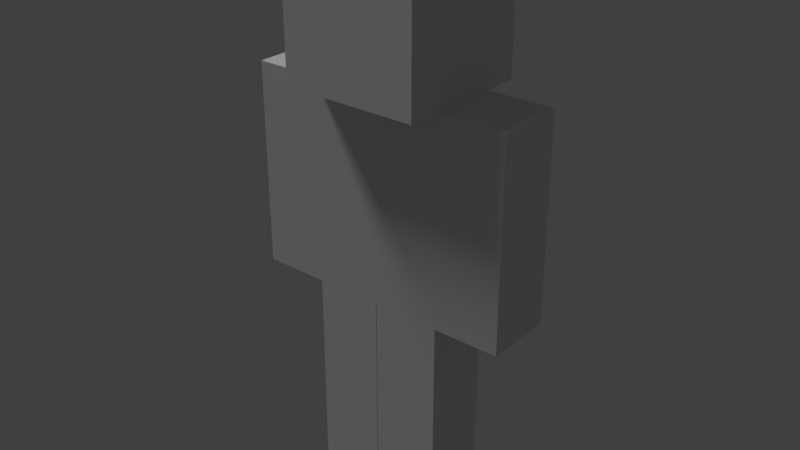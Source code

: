 # Source: Player.blend  (saved by Blender 2.79.0; exported with 4.5.12 LTS)
import bpy
from mathutils import Matrix  # noqa: F401  (used for matrix-valued properties, if any)

bpy.ops.wm.read_factory_settings(use_empty=True)
scene = bpy.context.scene
scene.name = 'Scene'

# ---- collections
col_collection_1 = bpy.data.collections.new('Collection 1'); scene.collection.children.link(col_collection_1)

# ---- materials (node trees are filled in below, after node groups)
mat_material = bpy.data.materials.new('Material')
mat_material.alpha_threshold = 0.0
mat_material.use_transparent_shadow = False
mat_material.roughness = 0.5
mat_material.line_color = (0.0, 0.0, 0.0, 1.0)

# ---- material node trees

# ---- world
world_world = bpy.data.worlds.new('World'); scene.world = world_world
world_world.color = (0.05088, 0.05088, 0.05088)
world_world.use_sun_shadow = False
world_world.sun_shadow_jitter_overblur = 0.0
world_world.cycles.sampling_method = 'MANUAL'

# ---- lights
light_hemi = bpy.data.lights.new('Hemi', 'SUN')
light_hemi.transmission_factor = 0.0
light_hemi.angle = 0.1993
light_hemi.energy = 1.0
light_hemi.shadow_buffer_clip_start = 0.5
light_hemi.shadow_soft_size = 0.1
light_hemi.shadow_cascade_max_distance = 1000.0

# ---- meshes
me_cube = bpy.data.meshes.new('Cube')
me_cube.from_pydata([(-1.0, -1.0, 6.003), (-1.0, 1.0, 6.003), (-1.0, -1.0, 8.003), (-1.0, 1.0, 8.003), (-1.0, -0.5, 3.003), (-1.0, 0.5, 3.003), (-1.0, -0.5, 6.003), (-1.0, 0.5, 6.003), (-0.004991, 0.5, 0.002385), (-0.004991, -0.5, 0.002385), (-1.0, -0.5, 0.002385), (-1.0, 0.5, 0.002385), (-0.00499, 0.5, 3.002), (-0.004991, -0.5, 3.002), (-1.0, -0.5, 3.002), (-1.0, 0.5, 3.002), (-0.004991, 0.5, 1.462), (-0.00499, 0.5, 1.543), (-0.004991, -0.5, 1.002), (-0.004991, -0.5, 2.002), (-1.0, -0.5, 1.002), (-1.0, -0.5, 2.002), (-1.0, 0.5, 1.462), (-1.0, 0.5, 1.543), (-0.004991, -2.98e-08, 0.002385), (-1.0, 8.941e-08, 0.002385), (-0.004991, -3.278e-07, 3.002), (-1.0, 8.941e-08, 3.002), (-1.0, 8.941e-08, 1.002), (-1.0, 5.96e-08, 2.002), (-0.004991, -1.192e-07, 1.002), (-0.004991, -1.788e-07, 2.002), (-1.0, 0.5, 3.003), (-1.0, -0.5, 3.003), (-1.971, -0.5, 3.003), (-1.971, 0.5, 3.003), (-1.0, 0.5, 6.003), (-1.0, -0.5, 6.003), (-1.971, -0.5, 6.003), (-1.971, 0.5, 6.003), (-1.0, 0.5, 4.463), (-1.0, 0.5, 4.543), (-1.0, -0.5, 4.003), (-1.0, -0.5, 5.003), (-1.971, -0.5, 4.003), (-1.971, -0.5, 5.003), (-1.971, 0.5, 4.463), (-1.971, 0.5, 4.543), (-1.0, -4.333e-07, 3.003), (-1.971, -3.141e-07, 3.003), (-1.0, -7.314e-07, 6.003), (-1.971, -3.141e-07, 6.003), (-1.971, -3.141e-07, 4.003), (-1.971, -3.439e-07, 5.003), (-1.0, -5.227e-07, 4.003), (-1.0, -5.823e-07, 5.003), (1.0, -1.0, 6.003), (1.0, 1.0, 6.003), (1.0, -1.0, 8.003), (1.0, 1.0, 8.003), (1.0, -0.5, 3.003), (1.0, 0.5, 3.003), (1.0, -0.5, 6.003), (1.0, 0.5, 6.003), (0.004991, 0.5, 0.002385), (0.004991, -0.5, 0.002385), (1.0, -0.5, 0.002385), (1.0, 0.5, 0.002385), (0.00499, 0.5, 3.002), (0.004991, -0.5, 3.002), (1.0, -0.5, 3.002), (1.0, 0.5, 3.002), (0.0, 1.0, 6.003), (0.0, -1.0, 6.003), (0.0, 1.0, 8.003), (0.0, -1.0, 8.003), (0.0, 0.5, 3.003), (0.0, -0.5, 3.003), (0.0, 0.5, 6.003), (0.0, -0.5, 6.003), (0.004991, 0.5, 1.462), (0.00499, 0.5, 1.543), (0.004991, -0.5, 1.002), (0.004991, -0.5, 2.002), (1.0, -0.5, 1.002), (1.0, -0.5, 2.002), (1.0, 0.5, 1.462), (1.0, 0.5, 1.543), (0.004991, -2.98e-08, 0.002385), (1.0, 8.941e-08, 0.002385), (0.004991, -3.278e-07, 3.002), (1.0, 8.941e-08, 3.002), (1.0, 8.941e-08, 1.002), (1.0, 5.96e-08, 2.002), (0.004991, -1.192e-07, 1.002), (0.004991, -1.788e-07, 2.002), (1.0, 0.5, 3.003), (1.0, -0.5, 3.003), (1.971, -0.5, 3.003), (1.971, 0.5, 3.003), (1.0, 0.5, 6.003), (1.0, -0.5, 6.003), (1.971, -0.5, 6.003), (1.971, 0.5, 6.003), (1.0, 0.5, 4.463), (1.0, 0.5, 4.543), (1.0, -0.5, 4.003), (1.0, -0.5, 5.003), (1.971, -0.5, 4.003), (1.971, -0.5, 5.003), (1.971, 0.5, 4.463), (1.971, 0.5, 4.543), (1.0, -4.333e-07, 3.003), (1.971, -3.141e-07, 3.003), (1.0, -7.314e-07, 6.003), (1.971, -3.141e-07, 6.003), (1.971, -3.141e-07, 4.003), (1.971, -3.439e-07, 5.003), (1.0, -5.227e-07, 4.003), (1.0, -5.823e-07, 5.003), (-0.9818, 0.05167, 3.261), (0.7839, -0.3152, 2.984)], [], [(72, 73, 0, 1), (74, 3, 2, 75), (73, 75, 2, 0), (0, 2, 3, 1), (74, 72, 1, 3), (76, 77, 4, 5), (78, 7, 6, 79), (77, 79, 6, 4), (4, 6, 7, 5), (78, 76, 5, 7), (24, 9, 10, 25), (26, 27, 14, 13), (31, 26, 13, 19), (19, 13, 14, 21), (29, 27, 15, 23), (16, 8, 11, 22), (12, 17, 23, 15), (17, 16, 22, 23), (25, 28, 22, 11), (28, 29, 23, 22), (9, 18, 20, 10), (18, 19, 21, 20), (24, 30, 18, 9), (30, 31, 19, 18), (16, 17, 31, 30), (8, 16, 30, 24), (20, 21, 29, 28), (10, 20, 28, 25), (21, 14, 27, 29), (17, 12, 26, 31), (12, 15, 27, 26), (8, 24, 25, 11), (48, 33, 34, 49), (50, 51, 38, 37), (55, 50, 37, 43), (43, 37, 38, 45), (53, 51, 39, 47), (40, 32, 35, 46), (36, 41, 47, 39), (41, 40, 46, 47), (49, 52, 46, 35), (52, 53, 47, 46), (33, 42, 44, 34), (42, 43, 45, 44), (48, 54, 42, 33), (54, 55, 43, 42), (40, 41, 55, 54), (32, 40, 54, 48), (44, 45, 53, 52), (34, 44, 52, 49), (45, 38, 51, 53), (41, 36, 50, 55), (36, 39, 51, 50), (32, 48, 49, 35), (72, 57, 56, 73), (74, 75, 58, 59), (73, 56, 58, 75), (56, 57, 59, 58), (74, 59, 57, 72), (76, 61, 60, 77), (78, 79, 62, 63), (77, 60, 62, 79), (60, 61, 63, 62), (78, 63, 61, 76), (88, 89, 66, 65), (90, 69, 70, 91), (95, 83, 69, 90), (83, 85, 70, 69), (93, 87, 71, 91), (80, 86, 67, 64), (68, 71, 87, 81), (81, 87, 86, 80), (89, 67, 86, 92), (92, 86, 87, 93), (65, 66, 84, 82), (82, 84, 85, 83), (88, 65, 82, 94), (94, 82, 83, 95), (80, 94, 95, 81), (64, 88, 94, 80), (84, 92, 93, 85), (66, 89, 92, 84), (85, 93, 91, 70), (81, 95, 90, 68), (68, 90, 91, 71), (64, 67, 89, 88), (112, 113, 98, 97), (114, 101, 102, 115), (119, 107, 101, 114), (107, 109, 102, 101), (117, 111, 103, 115), (104, 110, 99, 96), (100, 103, 111, 105), (105, 111, 110, 104), (113, 99, 110, 116), (116, 110, 111, 117), (97, 98, 108, 106), (106, 108, 109, 107), (112, 97, 106, 118), (118, 106, 107, 119), (104, 118, 119, 105), (96, 112, 118, 104), (108, 116, 117, 109), (98, 113, 116, 108), (109, 117, 115, 102), (105, 119, 114, 100), (100, 114, 115, 103), (96, 99, 113, 112)])
_uv = me_cube.uv_layers.new(name='UVMap')
_uv.uv.foreach_set('vector', [0.9328, 0.7818, 0.7999, 0.7818, 0.7999, 0.7154, 0.9328, 0.7154, 0.5341, 0.7818, 0.5341, 0.7154, 0.667, 0.7154, 0.667, 0.7818, 0.7999, 0.7818, 0.667, 0.7818, 0.667, 0.7154, 0.7999, 0.7154, 0.7999, 0.7154, 0.667, 0.7154, 0.667, 0.5825, 0.7999, 0.5825, 0.5341, 0.7818, 0.4012, 0.7818, 0.4012, 0.7154, 0.5341, 0.7154, 0.5223, 0.6836, 0.5223, 0.621, 0.5849, 0.621, 0.5849, 0.6836, 0.5223, 0.3704, 0.5849, 0.3704, 0.5849, 0.433, 0.5223, 0.433, 0.5223, 0.621, 0.5223, 0.433, 0.5849, 0.433, 0.5849, 0.621, 0.5849, 0.621, 0.5849, 0.433, 0.6476, 0.433, 0.6476, 0.621, 0.5223, 0.3704, 0.5223, 0.1824, 0.5849, 0.1824, 0.5849, 0.3704, 0.7439, 0.05205, 0.7439, 0.08372, 0.6809, 0.08372, 0.6809, 0.05205, 0.7439, 0.3054, 0.6809, 0.3054, 0.6809, 0.2737, 0.7439, 0.2737, 0.7756, 0.2104, 0.7756, 0.2737, 0.7439, 0.2737, 0.7439, 0.2104, 0.7439, 0.2104, 0.7439, 0.2737, 0.6809, 0.2737, 0.6809, 0.2104, 0.6492, 0.2104, 0.6492, 0.2737, 0.6176, 0.2737, 0.6176, 0.1813, 0.7439, 0.4346, 0.7439, 0.5271, 0.6809, 0.5271, 0.6809, 0.4346, 0.7439, 0.3371, 0.7439, 0.4295, 0.6809, 0.4295, 0.6809, 0.3371, 0.7439, 0.4295, 0.7439, 0.4346, 0.6809, 0.4346, 0.6809, 0.4295, 0.6492, 0.08372, 0.6492, 0.1471, 0.6176, 0.1762, 0.6176, 0.08372, 0.6492, 0.1471, 0.6492, 0.2104, 0.6176, 0.1813, 0.6176, 0.1762, 0.7439, 0.08372, 0.7439, 0.1471, 0.6809, 0.1471, 0.6809, 0.08372, 0.7439, 0.1471, 0.7439, 0.2104, 0.6809, 0.2104, 0.6809, 0.1471, 0.7756, 0.08372, 0.7756, 0.1471, 0.7439, 0.1471, 0.7439, 0.08372, 0.7756, 0.1471, 0.7756, 0.2104, 0.7439, 0.2104, 0.7439, 0.1471, 0.8073, 0.1762, 0.8073, 0.1813, 0.7756, 0.2104, 0.7756, 0.1471, 0.8073, 0.08372, 0.8073, 0.1762, 0.7756, 0.1471, 0.7756, 0.08372, 0.6809, 0.1471, 0.6809, 0.2104, 0.6492, 0.2104, 0.6492, 0.1471, 0.6809, 0.08372, 0.6809, 0.1471, 0.6492, 0.1471, 0.6492, 0.08372, 0.6809, 0.2104, 0.6809, 0.2737, 0.6492, 0.2737, 0.6492, 0.2104, 0.8073, 0.1813, 0.8073, 0.2737, 0.7756, 0.2737, 0.7756, 0.2104, 0.7439, 0.3371, 0.6809, 0.3371, 0.6809, 0.3054, 0.7439, 0.3054, 0.7439, 0.02038, 0.7439, 0.05205, 0.6809, 0.05205, 0.6809, 0.02038, 0.8409, 0.5619, 0.8409, 0.5265, 0.9095, 0.5265, 0.9095, 0.5619, 0.8409, 0.2791, 0.9095, 0.2791, 0.9095, 0.3144, 0.8409, 0.3144, 0.8055, 0.3851, 0.8055, 0.3144, 0.8409, 0.3144, 0.8409, 0.3851, 0.8409, 0.3851, 0.8409, 0.3144, 0.9095, 0.3144, 0.9095, 0.3851, 0.9449, 0.3851, 0.9449, 0.3144, 0.9802, 0.3144, 0.9802, 0.4176, 0.8409, 0.1348, 0.8409, 0.03159, 0.9095, 0.03159, 0.9095, 0.1348, 0.8409, 0.2437, 0.8409, 0.1405, 0.9095, 0.1405, 0.9095, 0.2437, 0.8409, 0.1405, 0.8409, 0.1348, 0.9095, 0.1348, 0.9095, 0.1405, 0.9449, 0.5265, 0.9449, 0.4558, 0.9802, 0.4233, 0.9802, 0.5265, 0.9449, 0.4558, 0.9449, 0.3851, 0.9802, 0.4176, 0.9802, 0.4233, 0.8409, 0.5265, 0.8409, 0.4558, 0.9095, 0.4558, 0.9095, 0.5265, 0.8409, 0.4558, 0.8409, 0.3851, 0.9095, 0.3851, 0.9095, 0.4558, 0.8055, 0.5265, 0.8055, 0.4558, 0.8409, 0.4558, 0.8409, 0.5265, 0.8055, 0.4558, 0.8055, 0.3851, 0.8409, 0.3851, 0.8409, 0.4558, 0.7702, 0.4233, 0.7702, 0.4176, 0.8055, 0.3851, 0.8055, 0.4558, 0.7702, 0.5265, 0.7702, 0.4233, 0.8055, 0.4558, 0.8055, 0.5265, 0.9095, 0.4558, 0.9095, 0.3851, 0.9449, 0.3851, 0.9449, 0.4558, 0.9095, 0.5265, 0.9095, 0.4558, 0.9449, 0.4558, 0.9449, 0.5265, 0.9095, 0.3851, 0.9095, 0.3144, 0.9449, 0.3144, 0.9449, 0.3851, 0.7702, 0.4176, 0.7702, 0.3144, 0.8055, 0.3144, 0.8055, 0.3851, 0.8409, 0.2437, 0.9095, 0.2437, 0.9095, 0.2791, 0.8409, 0.2791, 0.8409, 0.5972, 0.8409, 0.5619, 0.9095, 0.5619, 0.9095, 0.5972, 0.9328, 0.7818, 0.9328, 0.8482, 0.7999, 0.8482, 0.7999, 0.7818, 0.5341, 0.7818, 0.667, 0.7818, 0.667, 0.8482, 0.5341, 0.8482, 0.7999, 0.7818, 0.7999, 0.8482, 0.667, 0.8482, 0.667, 0.7818, 0.7999, 0.8482, 0.7999, 0.9811, 0.667, 0.9811, 0.667, 0.8482, 0.5341, 0.7818, 0.5341, 0.8482, 0.4012, 0.8482, 0.4012, 0.7818, 0.5223, 0.6836, 0.4596, 0.6836, 0.4596, 0.621, 0.5223, 0.621, 0.5223, 0.3704, 0.5223, 0.433, 0.4596, 0.433, 0.4596, 0.3704, 0.5223, 0.621, 0.4596, 0.621, 0.4596, 0.433, 0.5223, 0.433, 0.4596, 0.621, 0.397, 0.621, 0.397, 0.433, 0.4596, 0.433, 0.5223, 0.3704, 0.4596, 0.3704, 0.4596, 0.1824, 0.5223, 0.1824, 0.315, 0.0402, 0.3785, 0.0402, 0.3785, 0.0721, 0.315, 0.0721, 0.315, 0.2954, 0.315, 0.2635, 0.3785, 0.2635, 0.3785, 0.2954, 0.2831, 0.1997, 0.315, 0.1997, 0.315, 0.2635, 0.2831, 0.2635, 0.315, 0.1997, 0.3785, 0.1997, 0.3785, 0.2635, 0.315, 0.2635, 0.4104, 0.1997, 0.4423, 0.1704, 0.4423, 0.2635, 0.4104, 0.2635, 0.315, 0.4255, 0.3785, 0.4255, 0.3785, 0.5187, 0.315, 0.5187, 0.315, 0.3273, 0.3785, 0.3273, 0.3785, 0.4204, 0.315, 0.4204, 0.315, 0.4204, 0.3785, 0.4204, 0.3785, 0.4255, 0.315, 0.4255, 0.4104, 0.0721, 0.4423, 0.0721, 0.4423, 0.1652, 0.4104, 0.1359, 0.4104, 0.1359, 0.4423, 0.1652, 0.4423, 0.1704, 0.4104, 0.1997, 0.315, 0.0721, 0.3785, 0.0721, 0.3785, 0.1359, 0.315, 0.1359, 0.315, 0.1359, 0.3785, 0.1359, 0.3785, 0.1997, 0.315, 0.1997, 0.2831, 0.0721, 0.315, 0.0721, 0.315, 0.1359, 0.2831, 0.1359, 0.2831, 0.1359, 0.315, 0.1359, 0.315, 0.1997, 0.2831, 0.1997, 0.2512, 0.1652, 0.2831, 0.1359, 0.2831, 0.1997, 0.2512, 0.1704, 0.2512, 0.0721, 0.2831, 0.0721, 0.2831, 0.1359, 0.2512, 0.1652, 0.3785, 0.1359, 0.4104, 0.1359, 0.4104, 0.1997, 0.3785, 0.1997, 0.3785, 0.0721, 0.4104, 0.0721, 0.4104, 0.1359, 0.3785, 0.1359, 0.3785, 0.1997, 0.4104, 0.1997, 0.4104, 0.2635, 0.3785, 0.2635, 0.2512, 0.1704, 0.2831, 0.1997, 0.2831, 0.2635, 0.2512, 0.2635, 0.315, 0.3273, 0.315, 0.2954, 0.3785, 0.2954, 0.3785, 0.3273, 0.315, 0.008303, 0.3785, 0.008303, 0.3785, 0.0402, 0.315, 0.0402, 0.1762, 0.5673, 0.1066, 0.5673, 0.1066, 0.5314, 0.1762, 0.5314, 0.1762, 0.2802, 0.1762, 0.3161, 0.1066, 0.3161, 0.1066, 0.2802, 0.2121, 0.3878, 0.1762, 0.3878, 0.1762, 0.3161, 0.2121, 0.3161, 0.1762, 0.3878, 0.1066, 0.3878, 0.1066, 0.3161, 0.1762, 0.3161, 0.07068, 0.3878, 0.0348, 0.4208, 0.0348, 0.3161, 0.07068, 0.3161, 0.1762, 0.1337, 0.1066, 0.1337, 0.1066, 0.02898, 0.1762, 0.02898, 0.1762, 0.2443, 0.1066, 0.2443, 0.1066, 0.1395, 0.1762, 0.1395, 0.1762, 0.1395, 0.1066, 0.1395, 0.1066, 0.1337, 0.1762, 0.1337, 0.07068, 0.5314, 0.0348, 0.5314, 0.0348, 0.4266, 0.07068, 0.4596, 0.07068, 0.4596, 0.0348, 0.4266, 0.0348, 0.4208, 0.07068, 0.3878, 0.1762, 0.5314, 0.1066, 0.5314, 0.1066, 0.4596, 0.1762, 0.4596, 0.1762, 0.4596, 0.1066, 0.4596, 0.1066, 0.3878, 0.1762, 0.3878, 0.2121, 0.5314, 0.1762, 0.5314, 0.1762, 0.4596, 0.2121, 0.4596, 0.2121, 0.4596, 0.1762, 0.4596, 0.1762, 0.3878, 0.2121, 0.3878, 0.248, 0.4266, 0.2121, 0.4596, 0.2121, 0.3878, 0.248, 0.4208, 0.248, 0.5314, 0.2121, 0.5314, 0.2121, 0.4596, 0.248, 0.4266, 0.1066, 0.4596, 0.07068, 0.4596, 0.07068, 0.3878, 0.1066, 0.3878, 0.1066, 0.5314, 0.07068, 0.5314, 0.07068, 0.4596, 0.1066, 0.4596, 0.1066, 0.3878, 0.07068, 0.3878, 0.07068, 0.3161, 0.1066, 0.3161, 0.248, 0.4208, 0.2121, 0.3878, 0.2121, 0.3161, 0.248, 0.3161, 0.1762, 0.2443, 0.1762, 0.2802, 0.1066, 0.2802, 0.1066, 0.2443, 0.1762, 0.6032, 0.1066, 0.6032, 0.1066, 0.5673, 0.1762, 0.5673])
me_cube.materials.append(mat_material)
me_cube.use_remesh_preserve_volume = False
me_cube.use_remesh_preserve_attributes = False
me_cube.use_mirror_vertex_groups = False
me_cube.update()
arm_armature = bpy.data.armatures.new('Armature')  # bones are not reproduced

# ---- objects
ob_hemi = bpy.data.objects.new('Hemi', light_hemi)
ob_armature = bpy.data.objects.new('Armature', arm_armature)
ob_cube = bpy.data.objects.new('Cube', me_cube)

# ---- transforms, parenting, visibility, modifiers, constraints
ob_hemi.location = (0.0, 0.0, 0.0)
ob_hemi.rotation_euler = (0.1381, -0.5503, 0.09346)
ob_hemi.lineart.crease_threshold = 0.0
ob_armature.location = (0.0, 0.0, 0.0)
ob_armature.show_in_front = True
ob_armature.lineart.crease_threshold = 0.0
ob_cube.parent = ob_armature
ob_cube.location = (0.0, 0.0, 0.0)
ob_cube.lock_rotations_4d = False
ob_cube.empty_display_type = 'ARROWS'
ob_cube.lineart.crease_threshold = 0.0
_vg = ob_cube.vertex_groups.new(name='Head')
_vg.add([4, 5, 6, 7, 60, 61, 62, 63, 76, 77, 78, 79], 1.0, 'REPLACE')
_vg = ob_cube.vertex_groups.new(name='Bone.001')
_vg.add([0, 1, 2, 3, 56, 57, 58, 59, 72, 73, 74, 75], 1.0, 'REPLACE')
_vg = ob_cube.vertex_groups.new(name='Left Shoulder')
for _i, _w in zip([100, 101, 102, 103, 104, 105, 106, 107, 108, 109, 110, 111, 114, 115, 116, 117, 118, 119], [0.972, 0.9883, 0.9873, 0.9822, 0.3916, 0.5899, 0.08865, 0.9072, 0.08851, 0.9151, 0.4063, 0.6121, 0.9982, 0.9922, 0.0906, 0.932, 0.07513, 0.9009]): _vg.add([_i], _w, 'REPLACE')
_vg = ob_cube.vertex_groups.new(name='Left Arm')
for _i, _w in zip([96, 97, 98, 99, 100, 104, 105, 106, 107, 108, 109, 110, 111, 112, 113, 116, 117, 118, 119], [0.98, 0.9867, 0.9888, 0.975, 0.006053, 0.6084, 0.4101, 0.9113, 0.09278, 0.9115, 0.08485, 0.5937, 0.3879, 0.9907, 0.9995, 0.9094, 0.06803, 0.9249, 0.09907]): _vg.add([_i], _w, 'REPLACE')
_vg = ob_cube.vertex_groups.new(name='Right Shoulder')
for _i, _w in zip([36, 37, 38, 39, 40, 41, 42, 43, 44, 45, 46, 47, 50, 51, 52, 53, 54, 55], [0.972, 0.9883, 0.9873, 0.9822, 0.3916, 0.5899, 0.08865, 0.9072, 0.08851, 0.9151, 0.4063, 0.6121, 0.9982, 0.9922, 0.0906, 0.932, 0.07513, 0.9009]): _vg.add([_i], _w, 'REPLACE')
_vg = ob_cube.vertex_groups.new(name='Right Arm')
for _i, _w in zip([32, 33, 34, 35, 36, 40, 41, 42, 43, 44, 45, 46, 47, 48, 49, 52, 53, 54, 55], [0.98, 0.9867, 0.9888, 0.975, 0.006053, 0.6084, 0.4101, 0.9113, 0.09278, 0.9115, 0.08485, 0.5937, 0.3879, 0.9907, 0.9995, 0.9094, 0.06803, 0.9249, 0.09907]): _vg.add([_i], _w, 'REPLACE')
_vg = ob_cube.vertex_groups.new(name='Left Thigh')
for _i, _w in zip([67, 68, 69, 70, 71, 80, 81, 82, 83, 84, 85, 86, 87, 90, 91, 92, 93, 94, 95], [0.003508, 0.9349, 0.986, 0.9854, 0.9761, 0.3899, 0.589, 0.08802, 0.9071, 0.09319, 0.9111, 0.4099, 0.6082, 0.9905, 0.9896, 0.09918, 0.9252, 0.07336, 0.9011]): _vg.add([_i], _w, 'REPLACE')
_vg = ob_cube.vertex_groups.new(name='Left Leg')
for _i, _w in zip([64, 65, 66, 67, 68, 80, 81, 82, 83, 84, 85, 86, 87, 88, 89, 92, 93, 94, 95], [0.9801, 0.9869, 0.9876, 0.9732, 0.06512, 0.6101, 0.411, 0.912, 0.09286, 0.9068, 0.08886, 0.5901, 0.3918, 0.9911, 0.9982, 0.9008, 0.07484, 0.9266, 0.09892]): _vg.add([_i], _w, 'REPLACE')
_vg = ob_cube.vertex_groups.new(name='Right Thigh')
for _i, _w in zip([11, 12, 13, 14, 15, 16, 17, 18, 19, 20, 21, 22, 23, 26, 27, 28, 29, 30, 31], [0.003508, 0.9349, 0.986, 0.9854, 0.9761, 0.3899, 0.589, 0.08802, 0.9071, 0.09319, 0.9111, 0.4099, 0.6082, 0.9905, 0.9896, 0.09918, 0.9252, 0.07336, 0.9011]): _vg.add([_i], _w, 'REPLACE')
_vg = ob_cube.vertex_groups.new(name='Right Leg')
for _i, _w in zip([8, 9, 10, 11, 12, 16, 17, 18, 19, 20, 21, 22, 23, 24, 25, 28, 29, 30, 31], [0.9801, 0.9869, 0.9876, 0.9732, 0.06512, 0.6101, 0.411, 0.912, 0.09286, 0.9068, 0.08886, 0.5901, 0.3918, 0.9911, 0.9982, 0.9008, 0.07484, 0.9266, 0.09892]): _vg.add([_i], _w, 'REPLACE')
_m = ob_cube.modifiers.new('Armature', 'ARMATURE')
_m.object = ob_armature

# ---- collection membership
col_collection_1.objects.link(ob_hemi)
col_collection_1.objects.link(ob_armature)
col_collection_1.objects.link(ob_cube)

# ---- scene / render settings (as saved in the file)
scene.frame_start = 1; scene.frame_end = 250; scene.frame_set(1)
scene.render.engine = 'BLENDER_EEVEE_NEXT'
scene.render.resolution_percentage = 50
scene.render.dither_intensity = 0.0
scene.cycles.use_denoising = False
scene.cycles.samples = 128
scene.cycles.sampling_pattern = 'TABULATED_SOBOL'
scene.cycles.use_adaptive_sampling = False
scene.cycles.use_light_tree = False
scene.cycles.blur_glossy = 0.0
scene.cycles.sample_clamp_indirect = 0.0
scene.view_settings.view_transform = 'Standard'
bpy.context.view_layer.update()

# ---- added for rendering (the .blend has no active camera): camera
cam_auto = bpy.data.cameras.new('AutoCamera')
cam_auto.lens = 50.0
cam_auto.sensor_width = 36.0
cam_auto.clip_end = 1000.0
ob_auto_camera = bpy.data.objects.new('AutoCamera', cam_auto)
scene.collection.objects.link(ob_auto_camera)
ob_auto_camera.location = (8.45698, -10.1484, 10.7683)
ob_auto_camera.rotation_euler = (1.09748, -7.21219e-08, 0.694738)
scene.camera = ob_auto_camera
bpy.context.view_layer.update()
